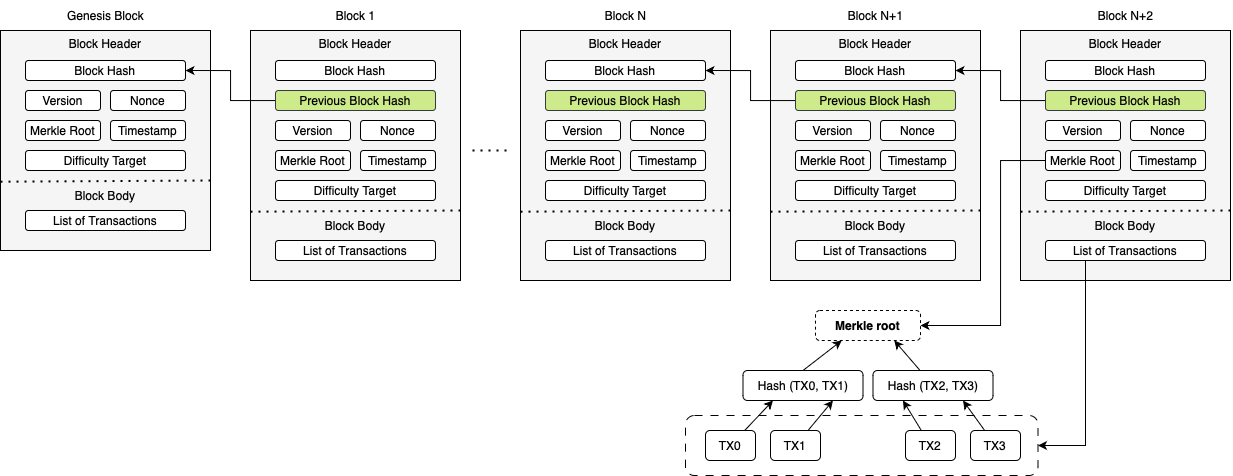

The diagram above was exported from draw.io. Its source (the exported page's mxGraphModel, read from the mxfile embedded in the PNG):
<mxGraphModel dx="1207" dy="721" grid="1" gridSize="10" guides="1" tooltips="1" connect="1" arrows="1" fold="1" page="1" pageScale="1" pageWidth="827" pageHeight="1169" math="0" shadow="0">
  <root>
    <mxCell id="0" />
    <mxCell id="1" parent="0" />
    <mxCell id="u_HBHWnzABF6UV6sbnr3-1" value="&lt;div&gt;&lt;font color=&quot;#000000&quot;&gt;Block Header&lt;/font&gt;&lt;/div&gt;" style="whiteSpace=wrap;html=1;verticalAlign=top;movable=1;resizable=1;rotatable=1;deletable=1;editable=1;locked=0;connectable=1;labelBackgroundColor=none;fillColor=#F5F5F5;" parent="1" vertex="1">
      <mxGeometry x="40" y="40" width="210" height="220" as="geometry" />
    </mxCell>
    <mxCell id="u_HBHWnzABF6UV6sbnr3-2" value="Genesis Block" style="text;html=1;align=center;verticalAlign=middle;resizable=1;points=[];autosize=1;movable=1;rotatable=1;deletable=1;editable=1;locked=0;connectable=1;labelBackgroundColor=none;fontColor=#000000;" parent="1" vertex="1">
      <mxGeometry x="95" y="10" width="100" height="30" as="geometry" />
    </mxCell>
    <mxCell id="u_HBHWnzABF6UV6sbnr3-3" value="Block Hash" style="rounded=1;whiteSpace=wrap;html=1;movable=1;resizable=1;rotatable=1;deletable=1;editable=1;locked=0;connectable=1;labelBackgroundColor=none;" parent="1" vertex="1">
      <mxGeometry x="65" y="70" width="160" height="20" as="geometry" />
    </mxCell>
    <mxCell id="u_HBHWnzABF6UV6sbnr3-4" value="Version" style="rounded=1;whiteSpace=wrap;html=1;movable=1;resizable=1;rotatable=1;deletable=1;editable=1;locked=0;connectable=1;labelBackgroundColor=none;" parent="1" vertex="1">
      <mxGeometry x="65" y="100" width="75" height="20" as="geometry" />
    </mxCell>
    <mxCell id="u_HBHWnzABF6UV6sbnr3-5" value="Nonce" style="rounded=1;whiteSpace=wrap;html=1;movable=1;resizable=1;rotatable=1;deletable=1;editable=1;locked=0;connectable=1;labelBackgroundColor=none;" parent="1" vertex="1">
      <mxGeometry x="150" y="100" width="75" height="20" as="geometry" />
    </mxCell>
    <mxCell id="u_HBHWnzABF6UV6sbnr3-6" value="Merkle Root" style="rounded=1;whiteSpace=wrap;html=1;movable=1;resizable=1;rotatable=1;deletable=1;editable=1;locked=0;connectable=1;labelBackgroundColor=none;" parent="1" vertex="1">
      <mxGeometry x="65" y="130" width="75" height="20" as="geometry" />
    </mxCell>
    <mxCell id="u_HBHWnzABF6UV6sbnr3-7" value="Timestamp" style="rounded=1;whiteSpace=wrap;html=1;movable=1;resizable=1;rotatable=1;deletable=1;editable=1;locked=0;connectable=1;labelBackgroundColor=none;" parent="1" vertex="1">
      <mxGeometry x="150" y="130" width="75" height="20" as="geometry" />
    </mxCell>
    <mxCell id="u_HBHWnzABF6UV6sbnr3-8" value="Difficulty Target" style="rounded=1;whiteSpace=wrap;html=1;movable=1;resizable=1;rotatable=1;deletable=1;editable=1;locked=0;connectable=1;labelBackgroundColor=none;" parent="1" vertex="1">
      <mxGeometry x="65" y="160" width="160" height="20" as="geometry" />
    </mxCell>
    <mxCell id="u_HBHWnzABF6UV6sbnr3-9" value="" style="endArrow=none;dashed=1;html=1;dashPattern=1 3;strokeWidth=2;rounded=0;exitX=0;exitY=0.587;exitDx=0;exitDy=0;exitPerimeter=0;entryX=1;entryY=0.583;entryDx=0;entryDy=0;entryPerimeter=0;movable=1;resizable=1;rotatable=1;deletable=1;editable=1;locked=0;connectable=1;labelBackgroundColor=none;fontColor=default;" parent="1" edge="1">
      <mxGeometry width="50" height="50" relative="1" as="geometry">
        <mxPoint x="40" y="191.20000000000002" as="sourcePoint" />
        <mxPoint x="250" y="189.99999999999997" as="targetPoint" />
      </mxGeometry>
    </mxCell>
    <mxCell id="u_HBHWnzABF6UV6sbnr3-10" value="Block Body" style="text;html=1;align=center;verticalAlign=middle;whiteSpace=wrap;rounded=0;movable=1;resizable=1;rotatable=1;deletable=1;editable=1;locked=0;connectable=1;labelBackgroundColor=none;" parent="1" vertex="1">
      <mxGeometry x="85" y="195" width="120" height="20" as="geometry" />
    </mxCell>
    <mxCell id="u_HBHWnzABF6UV6sbnr3-12" value="List of Transactions" style="rounded=1;whiteSpace=wrap;html=1;movable=1;resizable=1;rotatable=1;deletable=1;editable=1;locked=0;connectable=1;labelBackgroundColor=none;" parent="1" vertex="1">
      <mxGeometry x="65" y="220" width="160" height="20" as="geometry" />
    </mxCell>
    <mxCell id="u_HBHWnzABF6UV6sbnr3-13" value="&lt;div&gt;Block Header&lt;/div&gt;" style="whiteSpace=wrap;html=1;verticalAlign=top;labelBackgroundColor=none;fillColor=#F5F5F5;" parent="1" vertex="1">
      <mxGeometry x="290" y="40" width="210" height="250" as="geometry" />
    </mxCell>
    <mxCell id="u_HBHWnzABF6UV6sbnr3-14" value="Block 1" style="text;html=1;align=center;verticalAlign=middle;resizable=0;points=[];autosize=1;labelBackgroundColor=none;fontColor=#000000;" parent="1" vertex="1">
      <mxGeometry x="365" y="10" width="60" height="30" as="geometry" />
    </mxCell>
    <mxCell id="u_HBHWnzABF6UV6sbnr3-15" value="Block Hash" style="rounded=1;whiteSpace=wrap;html=1;labelBackgroundColor=none;" parent="1" vertex="1">
      <mxGeometry x="315" y="70" width="160" height="20" as="geometry" />
    </mxCell>
    <mxCell id="u_HBHWnzABF6UV6sbnr3-16" value="Version" style="rounded=1;whiteSpace=wrap;html=1;labelBackgroundColor=none;" parent="1" vertex="1">
      <mxGeometry x="315" y="130" width="75" height="20" as="geometry" />
    </mxCell>
    <mxCell id="u_HBHWnzABF6UV6sbnr3-17" value="Nonce" style="rounded=1;whiteSpace=wrap;html=1;labelBackgroundColor=none;" parent="1" vertex="1">
      <mxGeometry x="400" y="130" width="75" height="20" as="geometry" />
    </mxCell>
    <mxCell id="u_HBHWnzABF6UV6sbnr3-18" value="Merkle Root" style="rounded=1;whiteSpace=wrap;html=1;labelBackgroundColor=none;" parent="1" vertex="1">
      <mxGeometry x="315" y="160" width="75" height="20" as="geometry" />
    </mxCell>
    <mxCell id="u_HBHWnzABF6UV6sbnr3-19" value="Timestamp" style="rounded=1;whiteSpace=wrap;html=1;labelBackgroundColor=none;" parent="1" vertex="1">
      <mxGeometry x="400" y="160" width="75" height="20" as="geometry" />
    </mxCell>
    <mxCell id="u_HBHWnzABF6UV6sbnr3-20" value="Difficulty Target" style="rounded=1;whiteSpace=wrap;html=1;labelBackgroundColor=none;" parent="1" vertex="1">
      <mxGeometry x="315" y="190" width="160" height="20" as="geometry" />
    </mxCell>
    <mxCell id="u_HBHWnzABF6UV6sbnr3-21" value="" style="endArrow=none;dashed=1;html=1;dashPattern=1 3;strokeWidth=2;rounded=0;exitX=0;exitY=0.587;exitDx=0;exitDy=0;exitPerimeter=0;entryX=1;entryY=0.583;entryDx=0;entryDy=0;entryPerimeter=0;labelBackgroundColor=none;fontColor=default;" parent="1" edge="1">
      <mxGeometry width="50" height="50" relative="1" as="geometry">
        <mxPoint x="290" y="221.20000000000002" as="sourcePoint" />
        <mxPoint x="500" y="219.99999999999997" as="targetPoint" />
      </mxGeometry>
    </mxCell>
    <mxCell id="u_HBHWnzABF6UV6sbnr3-22" value="Block Body" style="text;html=1;align=center;verticalAlign=middle;whiteSpace=wrap;rounded=0;labelBackgroundColor=none;" parent="1" vertex="1">
      <mxGeometry x="335" y="225" width="120" height="20" as="geometry" />
    </mxCell>
    <mxCell id="u_HBHWnzABF6UV6sbnr3-23" value="List of Transactions" style="rounded=1;whiteSpace=wrap;html=1;labelBackgroundColor=none;" parent="1" vertex="1">
      <mxGeometry x="315" y="250" width="160" height="20" as="geometry" />
    </mxCell>
    <mxCell id="u_HBHWnzABF6UV6sbnr3-26" style="edgeStyle=orthogonalEdgeStyle;rounded=0;orthogonalLoop=1;jettySize=auto;html=1;entryX=1;entryY=0.5;entryDx=0;entryDy=0;labelBackgroundColor=none;fontColor=default;" parent="1" source="u_HBHWnzABF6UV6sbnr3-24" target="u_HBHWnzABF6UV6sbnr3-3" edge="1">
      <mxGeometry relative="1" as="geometry" />
    </mxCell>
    <mxCell id="u_HBHWnzABF6UV6sbnr3-24" value="Previous Block Hash" style="rounded=1;whiteSpace=wrap;html=1;labelBackgroundColor=none;fillColor=#cdeb8b;strokeColor=#36393d;" parent="1" vertex="1">
      <mxGeometry x="315" y="100" width="160" height="20" as="geometry" />
    </mxCell>
    <mxCell id="u_HBHWnzABF6UV6sbnr3-27" value="&lt;div&gt;Block Header&lt;/div&gt;" style="whiteSpace=wrap;html=1;verticalAlign=top;labelBackgroundColor=none;fillColor=#F5F5F5;" parent="1" vertex="1">
      <mxGeometry x="560" y="40" width="210" height="250" as="geometry" />
    </mxCell>
    <mxCell id="u_HBHWnzABF6UV6sbnr3-28" value="Block N" style="text;html=1;align=center;verticalAlign=middle;resizable=0;points=[];autosize=1;labelBackgroundColor=none;fontColor=#000000;" parent="1" vertex="1">
      <mxGeometry x="635" y="10" width="60" height="30" as="geometry" />
    </mxCell>
    <mxCell id="u_HBHWnzABF6UV6sbnr3-29" value="Block Hash" style="rounded=1;whiteSpace=wrap;html=1;labelBackgroundColor=none;" parent="1" vertex="1">
      <mxGeometry x="585" y="70" width="160" height="20" as="geometry" />
    </mxCell>
    <mxCell id="u_HBHWnzABF6UV6sbnr3-30" value="Version" style="rounded=1;whiteSpace=wrap;html=1;labelBackgroundColor=none;" parent="1" vertex="1">
      <mxGeometry x="585" y="130" width="75" height="20" as="geometry" />
    </mxCell>
    <mxCell id="u_HBHWnzABF6UV6sbnr3-31" value="Nonce" style="rounded=1;whiteSpace=wrap;html=1;labelBackgroundColor=none;" parent="1" vertex="1">
      <mxGeometry x="670" y="130" width="75" height="20" as="geometry" />
    </mxCell>
    <mxCell id="u_HBHWnzABF6UV6sbnr3-32" value="Merkle Root" style="rounded=1;whiteSpace=wrap;html=1;labelBackgroundColor=none;" parent="1" vertex="1">
      <mxGeometry x="585" y="160" width="75" height="20" as="geometry" />
    </mxCell>
    <mxCell id="u_HBHWnzABF6UV6sbnr3-33" value="Timestamp" style="rounded=1;whiteSpace=wrap;html=1;labelBackgroundColor=none;" parent="1" vertex="1">
      <mxGeometry x="670" y="160" width="75" height="20" as="geometry" />
    </mxCell>
    <mxCell id="u_HBHWnzABF6UV6sbnr3-34" value="Difficulty Target" style="rounded=1;whiteSpace=wrap;html=1;labelBackgroundColor=none;" parent="1" vertex="1">
      <mxGeometry x="585" y="190" width="160" height="20" as="geometry" />
    </mxCell>
    <mxCell id="u_HBHWnzABF6UV6sbnr3-35" value="" style="endArrow=none;dashed=1;html=1;dashPattern=1 3;strokeWidth=2;rounded=0;exitX=0;exitY=0.587;exitDx=0;exitDy=0;exitPerimeter=0;entryX=1;entryY=0.583;entryDx=0;entryDy=0;entryPerimeter=0;labelBackgroundColor=none;fontColor=default;" parent="1" edge="1">
      <mxGeometry width="50" height="50" relative="1" as="geometry">
        <mxPoint x="560" y="221.20000000000002" as="sourcePoint" />
        <mxPoint x="770" y="219.99999999999997" as="targetPoint" />
      </mxGeometry>
    </mxCell>
    <mxCell id="u_HBHWnzABF6UV6sbnr3-36" value="Block Body" style="text;html=1;align=center;verticalAlign=middle;whiteSpace=wrap;rounded=0;labelBackgroundColor=none;" parent="1" vertex="1">
      <mxGeometry x="605" y="225" width="120" height="20" as="geometry" />
    </mxCell>
    <mxCell id="u_HBHWnzABF6UV6sbnr3-37" value="List of Transactions" style="rounded=1;whiteSpace=wrap;html=1;labelBackgroundColor=none;" parent="1" vertex="1">
      <mxGeometry x="585" y="250" width="160" height="20" as="geometry" />
    </mxCell>
    <mxCell id="u_HBHWnzABF6UV6sbnr3-38" value="Previous Block Hash" style="rounded=1;whiteSpace=wrap;html=1;labelBackgroundColor=none;fillColor=#cdeb8b;strokeColor=#36393d;" parent="1" vertex="1">
      <mxGeometry x="585" y="100" width="160" height="20" as="geometry" />
    </mxCell>
    <mxCell id="u_HBHWnzABF6UV6sbnr3-39" value="" style="endArrow=none;dashed=1;html=1;dashPattern=1 3;strokeWidth=2;rounded=0;labelBackgroundColor=none;fontColor=default;" parent="1" edge="1">
      <mxGeometry width="50" height="50" relative="1" as="geometry">
        <mxPoint x="512" y="160" as="sourcePoint" />
        <mxPoint x="552" y="160" as="targetPoint" />
      </mxGeometry>
    </mxCell>
    <mxCell id="u_HBHWnzABF6UV6sbnr3-40" value="&lt;div&gt;Block Header&lt;/div&gt;" style="whiteSpace=wrap;html=1;verticalAlign=top;labelBackgroundColor=none;fillColor=#F5F5F5;" parent="1" vertex="1">
      <mxGeometry x="810" y="40" width="210" height="250" as="geometry" />
    </mxCell>
    <mxCell id="u_HBHWnzABF6UV6sbnr3-41" value="Block N+1" style="text;html=1;align=center;verticalAlign=middle;resizable=0;points=[];autosize=1;labelBackgroundColor=none;fontColor=#000000;" parent="1" vertex="1">
      <mxGeometry x="875" y="10" width="80" height="30" as="geometry" />
    </mxCell>
    <mxCell id="u_HBHWnzABF6UV6sbnr3-42" value="Block Hash" style="rounded=1;whiteSpace=wrap;html=1;labelBackgroundColor=none;" parent="1" vertex="1">
      <mxGeometry x="835" y="70" width="160" height="20" as="geometry" />
    </mxCell>
    <mxCell id="u_HBHWnzABF6UV6sbnr3-43" value="Version" style="rounded=1;whiteSpace=wrap;html=1;labelBackgroundColor=none;" parent="1" vertex="1">
      <mxGeometry x="835" y="130" width="75" height="20" as="geometry" />
    </mxCell>
    <mxCell id="u_HBHWnzABF6UV6sbnr3-44" value="Nonce" style="rounded=1;whiteSpace=wrap;html=1;labelBackgroundColor=none;" parent="1" vertex="1">
      <mxGeometry x="920" y="130" width="75" height="20" as="geometry" />
    </mxCell>
    <mxCell id="u_HBHWnzABF6UV6sbnr3-45" value="Merkle Root" style="rounded=1;whiteSpace=wrap;html=1;labelBackgroundColor=none;" parent="1" vertex="1">
      <mxGeometry x="835" y="160" width="75" height="20" as="geometry" />
    </mxCell>
    <mxCell id="u_HBHWnzABF6UV6sbnr3-46" value="Timestamp" style="rounded=1;whiteSpace=wrap;html=1;labelBackgroundColor=none;" parent="1" vertex="1">
      <mxGeometry x="920" y="160" width="75" height="20" as="geometry" />
    </mxCell>
    <mxCell id="u_HBHWnzABF6UV6sbnr3-47" value="Difficulty Target" style="rounded=1;whiteSpace=wrap;html=1;labelBackgroundColor=none;" parent="1" vertex="1">
      <mxGeometry x="835" y="190" width="160" height="20" as="geometry" />
    </mxCell>
    <mxCell id="u_HBHWnzABF6UV6sbnr3-48" value="" style="endArrow=none;dashed=1;html=1;dashPattern=1 3;strokeWidth=2;rounded=0;exitX=0;exitY=0.587;exitDx=0;exitDy=0;exitPerimeter=0;entryX=1;entryY=0.583;entryDx=0;entryDy=0;entryPerimeter=0;labelBackgroundColor=none;fontColor=default;" parent="1" edge="1">
      <mxGeometry width="50" height="50" relative="1" as="geometry">
        <mxPoint x="810" y="221.20000000000002" as="sourcePoint" />
        <mxPoint x="1020" y="219.99999999999997" as="targetPoint" />
      </mxGeometry>
    </mxCell>
    <mxCell id="u_HBHWnzABF6UV6sbnr3-49" value="Block Body" style="text;html=1;align=center;verticalAlign=middle;whiteSpace=wrap;rounded=0;labelBackgroundColor=none;" parent="1" vertex="1">
      <mxGeometry x="855" y="225" width="120" height="20" as="geometry" />
    </mxCell>
    <mxCell id="u_HBHWnzABF6UV6sbnr3-50" value="List of Transactions" style="rounded=1;whiteSpace=wrap;html=1;labelBackgroundColor=none;" parent="1" vertex="1">
      <mxGeometry x="835" y="250" width="160" height="20" as="geometry" />
    </mxCell>
    <mxCell id="u_HBHWnzABF6UV6sbnr3-52" style="edgeStyle=orthogonalEdgeStyle;rounded=0;orthogonalLoop=1;jettySize=auto;html=1;entryX=1;entryY=0.5;entryDx=0;entryDy=0;labelBackgroundColor=none;fontColor=default;" parent="1" source="u_HBHWnzABF6UV6sbnr3-51" target="u_HBHWnzABF6UV6sbnr3-29" edge="1">
      <mxGeometry relative="1" as="geometry" />
    </mxCell>
    <mxCell id="u_HBHWnzABF6UV6sbnr3-51" value="Previous Block Hash" style="rounded=1;whiteSpace=wrap;html=1;labelBackgroundColor=none;fillColor=#cdeb8b;strokeColor=#36393d;" parent="1" vertex="1">
      <mxGeometry x="835" y="100" width="160" height="20" as="geometry" />
    </mxCell>
    <mxCell id="u_HBHWnzABF6UV6sbnr3-53" value="&lt;div&gt;Block Header&lt;/div&gt;" style="whiteSpace=wrap;html=1;verticalAlign=top;labelBackgroundColor=none;fillColor=#F5F5F5;" parent="1" vertex="1">
      <mxGeometry x="1060" y="40" width="210" height="250" as="geometry" />
    </mxCell>
    <mxCell id="u_HBHWnzABF6UV6sbnr3-54" value="Block N+2" style="text;html=1;align=center;verticalAlign=middle;resizable=0;points=[];autosize=1;labelBackgroundColor=none;fontColor=#000000;" parent="1" vertex="1">
      <mxGeometry x="1125" y="10" width="80" height="30" as="geometry" />
    </mxCell>
    <mxCell id="u_HBHWnzABF6UV6sbnr3-55" value="Block Hash" style="rounded=1;whiteSpace=wrap;html=1;labelBackgroundColor=none;" parent="1" vertex="1">
      <mxGeometry x="1085" y="70" width="160" height="20" as="geometry" />
    </mxCell>
    <mxCell id="u_HBHWnzABF6UV6sbnr3-56" value="Version" style="rounded=1;whiteSpace=wrap;html=1;labelBackgroundColor=none;" parent="1" vertex="1">
      <mxGeometry x="1085" y="130" width="75" height="20" as="geometry" />
    </mxCell>
    <mxCell id="u_HBHWnzABF6UV6sbnr3-57" value="Nonce" style="rounded=1;whiteSpace=wrap;html=1;labelBackgroundColor=none;" parent="1" vertex="1">
      <mxGeometry x="1170" y="130" width="75" height="20" as="geometry" />
    </mxCell>
    <mxCell id="u_HBHWnzABF6UV6sbnr3-85" style="edgeStyle=orthogonalEdgeStyle;rounded=0;orthogonalLoop=1;jettySize=auto;html=1;exitX=0;exitY=0.5;exitDx=0;exitDy=0;entryX=1;entryY=0.5;entryDx=0;entryDy=0;" parent="1" source="u_HBHWnzABF6UV6sbnr3-58" target="u_HBHWnzABF6UV6sbnr3-68" edge="1">
      <mxGeometry relative="1" as="geometry">
        <Array as="points">
          <mxPoint x="1040" y="170" />
          <mxPoint x="1040" y="335" />
        </Array>
      </mxGeometry>
    </mxCell>
    <mxCell id="u_HBHWnzABF6UV6sbnr3-58" value="Merkle Root" style="rounded=1;whiteSpace=wrap;html=1;labelBackgroundColor=none;" parent="1" vertex="1">
      <mxGeometry x="1085" y="160" width="75" height="20" as="geometry" />
    </mxCell>
    <mxCell id="u_HBHWnzABF6UV6sbnr3-59" value="Timestamp" style="rounded=1;whiteSpace=wrap;html=1;labelBackgroundColor=none;" parent="1" vertex="1">
      <mxGeometry x="1170" y="160" width="75" height="20" as="geometry" />
    </mxCell>
    <mxCell id="u_HBHWnzABF6UV6sbnr3-60" value="Difficulty Target" style="rounded=1;whiteSpace=wrap;html=1;labelBackgroundColor=none;" parent="1" vertex="1">
      <mxGeometry x="1085" y="190" width="160" height="20" as="geometry" />
    </mxCell>
    <mxCell id="u_HBHWnzABF6UV6sbnr3-61" value="" style="endArrow=none;dashed=1;html=1;dashPattern=1 3;strokeWidth=2;rounded=0;exitX=0;exitY=0.587;exitDx=0;exitDy=0;exitPerimeter=0;entryX=1;entryY=0.583;entryDx=0;entryDy=0;entryPerimeter=0;labelBackgroundColor=none;fontColor=default;" parent="1" edge="1">
      <mxGeometry width="50" height="50" relative="1" as="geometry">
        <mxPoint x="1060" y="221.20000000000002" as="sourcePoint" />
        <mxPoint x="1270" y="219.99999999999997" as="targetPoint" />
      </mxGeometry>
    </mxCell>
    <mxCell id="u_HBHWnzABF6UV6sbnr3-62" value="Block Body" style="text;html=1;align=center;verticalAlign=middle;whiteSpace=wrap;rounded=0;labelBackgroundColor=none;" parent="1" vertex="1">
      <mxGeometry x="1105" y="225" width="120" height="20" as="geometry" />
    </mxCell>
    <mxCell id="u_HBHWnzABF6UV6sbnr3-84" style="edgeStyle=orthogonalEdgeStyle;rounded=0;orthogonalLoop=1;jettySize=auto;html=1;exitX=0.25;exitY=1;exitDx=0;exitDy=0;entryX=1;entryY=0.5;entryDx=0;entryDy=0;" parent="1" source="u_HBHWnzABF6UV6sbnr3-63" target="u_HBHWnzABF6UV6sbnr3-82" edge="1">
      <mxGeometry relative="1" as="geometry" />
    </mxCell>
    <mxCell id="u_HBHWnzABF6UV6sbnr3-63" value="List of Transactions" style="rounded=1;whiteSpace=wrap;html=1;labelBackgroundColor=none;" parent="1" vertex="1">
      <mxGeometry x="1085" y="250" width="160" height="20" as="geometry" />
    </mxCell>
    <mxCell id="u_HBHWnzABF6UV6sbnr3-67" style="edgeStyle=orthogonalEdgeStyle;rounded=0;orthogonalLoop=1;jettySize=auto;html=1;entryX=1;entryY=0.5;entryDx=0;entryDy=0;labelBackgroundColor=none;fontColor=default;" parent="1" source="u_HBHWnzABF6UV6sbnr3-64" target="u_HBHWnzABF6UV6sbnr3-42" edge="1">
      <mxGeometry relative="1" as="geometry" />
    </mxCell>
    <mxCell id="u_HBHWnzABF6UV6sbnr3-64" value="Previous Block Hash" style="rounded=1;whiteSpace=wrap;html=1;labelBackgroundColor=none;fillColor=#cdeb8b;strokeColor=#36393d;" parent="1" vertex="1">
      <mxGeometry x="1085" y="100" width="160" height="20" as="geometry" />
    </mxCell>
    <mxCell id="u_HBHWnzABF6UV6sbnr3-68" value="&lt;b&gt;Merkle root&lt;/b&gt;" style="rounded=1;whiteSpace=wrap;html=1;dashed=1;labelBackgroundColor=none;" parent="1" vertex="1">
      <mxGeometry x="855" y="320" width="105" height="30" as="geometry" />
    </mxCell>
    <mxCell id="u_HBHWnzABF6UV6sbnr3-76" style="rounded=0;orthogonalLoop=1;jettySize=auto;html=1;entryX=0.25;entryY=1;entryDx=0;entryDy=0;fontColor=default;labelBackgroundColor=none;exitX=0.5;exitY=0;exitDx=0;exitDy=0;" parent="1" source="u_HBHWnzABF6UV6sbnr3-69" target="u_HBHWnzABF6UV6sbnr3-68" edge="1">
      <mxGeometry relative="1" as="geometry" />
    </mxCell>
    <mxCell id="u_HBHWnzABF6UV6sbnr3-69" value="Hash (TX0, TX1)" style="rounded=1;whiteSpace=wrap;html=1;labelBackgroundColor=none;" parent="1" vertex="1">
      <mxGeometry x="782.5" y="380" width="120" height="30" as="geometry" />
    </mxCell>
    <mxCell id="u_HBHWnzABF6UV6sbnr3-77" style="rounded=0;orthogonalLoop=1;jettySize=auto;html=1;entryX=0.75;entryY=1;entryDx=0;entryDy=0;" parent="1" source="u_HBHWnzABF6UV6sbnr3-71" target="u_HBHWnzABF6UV6sbnr3-68" edge="1">
      <mxGeometry relative="1" as="geometry" />
    </mxCell>
    <mxCell id="u_HBHWnzABF6UV6sbnr3-71" value="Hash (TX2, TX3)" style="rounded=1;whiteSpace=wrap;html=1;labelBackgroundColor=none;" parent="1" vertex="1">
      <mxGeometry x="912.5" y="380" width="120" height="30" as="geometry" />
    </mxCell>
    <mxCell id="u_HBHWnzABF6UV6sbnr3-78" style="rounded=0;orthogonalLoop=1;jettySize=auto;html=1;entryX=0.25;entryY=1;entryDx=0;entryDy=0;" parent="1" source="u_HBHWnzABF6UV6sbnr3-72" target="u_HBHWnzABF6UV6sbnr3-69" edge="1">
      <mxGeometry relative="1" as="geometry" />
    </mxCell>
    <mxCell id="u_HBHWnzABF6UV6sbnr3-72" value="TX0" style="rounded=1;whiteSpace=wrap;html=1;labelBackgroundColor=none;" parent="1" vertex="1">
      <mxGeometry x="745" y="440" width="50" height="30" as="geometry" />
    </mxCell>
    <mxCell id="u_HBHWnzABF6UV6sbnr3-79" style="rounded=0;orthogonalLoop=1;jettySize=auto;html=1;entryX=0.75;entryY=1;entryDx=0;entryDy=0;" parent="1" source="u_HBHWnzABF6UV6sbnr3-73" target="u_HBHWnzABF6UV6sbnr3-69" edge="1">
      <mxGeometry relative="1" as="geometry" />
    </mxCell>
    <mxCell id="u_HBHWnzABF6UV6sbnr3-73" value="TX1" style="rounded=1;whiteSpace=wrap;html=1;labelBackgroundColor=none;" parent="1" vertex="1">
      <mxGeometry x="810" y="440" width="50" height="30" as="geometry" />
    </mxCell>
    <mxCell id="u_HBHWnzABF6UV6sbnr3-81" style="rounded=0;orthogonalLoop=1;jettySize=auto;html=1;entryX=0.25;entryY=1;entryDx=0;entryDy=0;" parent="1" source="u_HBHWnzABF6UV6sbnr3-74" target="u_HBHWnzABF6UV6sbnr3-71" edge="1">
      <mxGeometry relative="1" as="geometry" />
    </mxCell>
    <mxCell id="u_HBHWnzABF6UV6sbnr3-74" value="TX2" style="rounded=1;whiteSpace=wrap;html=1;labelBackgroundColor=none;" parent="1" vertex="1">
      <mxGeometry x="945" y="440" width="50" height="30" as="geometry" />
    </mxCell>
    <mxCell id="u_HBHWnzABF6UV6sbnr3-80" style="rounded=0;orthogonalLoop=1;jettySize=auto;html=1;entryX=0.75;entryY=1;entryDx=0;entryDy=0;" parent="1" source="u_HBHWnzABF6UV6sbnr3-75" target="u_HBHWnzABF6UV6sbnr3-71" edge="1">
      <mxGeometry relative="1" as="geometry" />
    </mxCell>
    <mxCell id="u_HBHWnzABF6UV6sbnr3-75" value="TX3" style="rounded=1;whiteSpace=wrap;html=1;labelBackgroundColor=none;" parent="1" vertex="1">
      <mxGeometry x="1010" y="440" width="50" height="30" as="geometry" />
    </mxCell>
    <mxCell id="u_HBHWnzABF6UV6sbnr3-82" value="" style="rounded=1;whiteSpace=wrap;html=1;fillColor=none;dashed=1;dashPattern=8 8;" parent="1" vertex="1">
      <mxGeometry x="725" y="425" width="352.5" height="60" as="geometry" />
    </mxCell>
  </root>
</mxGraphModel>